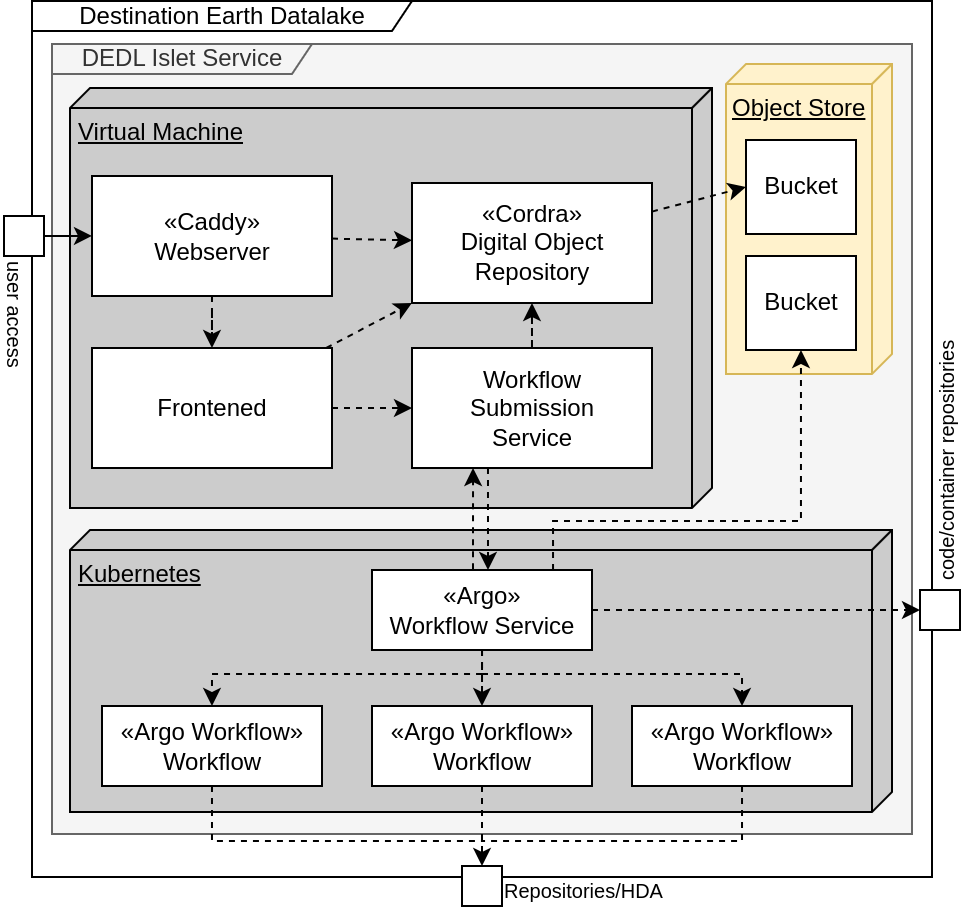

The diagram above was exported from draw.io. Its source (the exported page's mxGraphModel, read from the mxfile embedded in the PNG):
<mxGraphModel dx="1797" dy="575" grid="1" gridSize="10" guides="1" tooltips="1" connect="1" arrows="1" fold="1" page="1" pageScale="1" pageWidth="827" pageHeight="1169" background="#ffffff" math="0" shadow="0">
  <root>
    <mxCell id="0" />
    <mxCell id="1" parent="0" />
    <mxCell id="EIXlfY9JcAvhndI0c5vv-2" value="Destination Earth Datalake" style="shape=umlFrame;whiteSpace=wrap;html=1;pointerEvents=0;width=190;height=15;" parent="1" vertex="1">
      <mxGeometry x="-788.5" y="20" width="450" height="438" as="geometry" />
    </mxCell>
    <mxCell id="EIXlfY9JcAvhndI0c5vv-4" value="" style="rounded=0;whiteSpace=wrap;html=1;fillColor=#f5f5f5;fontColor=#333333;strokeColor=none;" parent="1" vertex="1">
      <mxGeometry x="-778.5" y="41.5" width="430" height="395" as="geometry" />
    </mxCell>
    <mxCell id="EIXlfY9JcAvhndI0c5vv-5" value="Virtual Machine" style="verticalAlign=top;align=left;spacingTop=8;spacingLeft=2;spacingRight=12;shape=cube;size=10;direction=south;fontStyle=4;html=1;whiteSpace=wrap;fillColor=#CCCCCC;" parent="1" vertex="1">
      <mxGeometry x="-769.5" y="63.5" width="321" height="210" as="geometry" />
    </mxCell>
    <mxCell id="EIXlfY9JcAvhndI0c5vv-3" value="DEDL Islet Service" style="shape=umlFrame;whiteSpace=wrap;html=1;pointerEvents=0;width=130;height=15;fillColor=#f5f5f5;fontColor=#333333;strokeColor=#666666;" parent="1" vertex="1">
      <mxGeometry x="-778.5" y="41.5" width="430" height="395" as="geometry" />
    </mxCell>
    <mxCell id="EIXlfY9JcAvhndI0c5vv-18" style="edgeStyle=orthogonalEdgeStyle;rounded=0;orthogonalLoop=1;jettySize=auto;html=1;dashed=1;" parent="1" source="EIXlfY9JcAvhndI0c5vv-9" target="EIXlfY9JcAvhndI0c5vv-14" edge="1">
      <mxGeometry relative="1" as="geometry" />
    </mxCell>
    <mxCell id="EIXlfY9JcAvhndI0c5vv-9" value="«Caddy»&lt;br&gt;&lt;div&gt;Webserver&lt;/div&gt;" style="rounded=0;whiteSpace=wrap;html=1;" parent="1" vertex="1">
      <mxGeometry x="-758.5" y="107.5" width="120" height="60" as="geometry" />
    </mxCell>
    <mxCell id="EIXlfY9JcAvhndI0c5vv-13" value="Object Store" style="verticalAlign=top;align=left;spacingTop=8;spacingLeft=2;spacingRight=12;shape=cube;size=10;direction=south;fontStyle=4;html=1;whiteSpace=wrap;fillColor=#fff2cc;strokeColor=#d6b656;" parent="1" vertex="1">
      <mxGeometry x="-441.5" y="51.5" width="83" height="155" as="geometry" />
    </mxCell>
    <mxCell id="EIXlfY9JcAvhndI0c5vv-20" style="rounded=0;orthogonalLoop=1;jettySize=auto;html=1;entryX=0;entryY=1;entryDx=0;entryDy=0;dashed=1;" parent="1" source="EIXlfY9JcAvhndI0c5vv-14" target="EIXlfY9JcAvhndI0c5vv-16" edge="1">
      <mxGeometry relative="1" as="geometry" />
    </mxCell>
    <mxCell id="EIXlfY9JcAvhndI0c5vv-14" value="Frontened" style="rounded=0;whiteSpace=wrap;html=1;" parent="1" vertex="1">
      <mxGeometry x="-758.5" y="193.5" width="120" height="60" as="geometry" />
    </mxCell>
    <mxCell id="EIXlfY9JcAvhndI0c5vv-37" style="edgeStyle=orthogonalEdgeStyle;rounded=0;orthogonalLoop=1;jettySize=auto;html=1;dashed=1;" parent="1" source="EIXlfY9JcAvhndI0c5vv-15" target="EIXlfY9JcAvhndI0c5vv-16" edge="1">
      <mxGeometry relative="1" as="geometry" />
    </mxCell>
    <mxCell id="EIXlfY9JcAvhndI0c5vv-15" value="Workflow&lt;div&gt;Submission&lt;/div&gt;&lt;div&gt;Service&lt;/div&gt;" style="rounded=0;whiteSpace=wrap;html=1;" parent="1" vertex="1">
      <mxGeometry x="-598.5" y="193.5" width="120" height="60" as="geometry" />
    </mxCell>
    <mxCell id="EIXlfY9JcAvhndI0c5vv-34" style="rounded=0;orthogonalLoop=1;jettySize=auto;html=1;entryX=0;entryY=0.5;entryDx=0;entryDy=0;dashed=1;" parent="1" source="EIXlfY9JcAvhndI0c5vv-16" target="EIXlfY9JcAvhndI0c5vv-6" edge="1">
      <mxGeometry relative="1" as="geometry" />
    </mxCell>
    <mxCell id="EIXlfY9JcAvhndI0c5vv-16" value="«Cordra»&lt;br&gt;&lt;div&gt;Digital Object Repository&lt;/div&gt;" style="rounded=0;whiteSpace=wrap;html=1;" parent="1" vertex="1">
      <mxGeometry x="-598.5" y="111" width="120" height="60" as="geometry" />
    </mxCell>
    <mxCell id="EIXlfY9JcAvhndI0c5vv-17" value="Kubernetes" style="verticalAlign=top;align=left;spacingTop=8;spacingLeft=2;spacingRight=12;shape=cube;size=10;direction=south;fontStyle=4;html=1;whiteSpace=wrap;fillColor=#CCCCCC;" parent="1" vertex="1">
      <mxGeometry x="-769.5" y="284.5" width="411" height="141" as="geometry" />
    </mxCell>
    <mxCell id="_GqxUy5LmXYe8jvoSN0f-2" style="edgeStyle=orthogonalEdgeStyle;rounded=0;orthogonalLoop=1;jettySize=auto;html=1;dashed=1;endArrow=none;endFill=0;" edge="1" parent="1" source="EIXlfY9JcAvhndI0c5vv-25">
      <mxGeometry relative="1" as="geometry">
        <mxPoint x="-563" y="440" as="targetPoint" />
        <Array as="points">
          <mxPoint x="-433" y="440" />
          <mxPoint x="-563" y="440" />
        </Array>
      </mxGeometry>
    </mxCell>
    <mxCell id="EIXlfY9JcAvhndI0c5vv-25" value="«Argo Workflow»&lt;br&gt;&lt;div&gt;Workflow&lt;/div&gt;" style="rounded=0;whiteSpace=wrap;html=1;" parent="1" vertex="1">
      <mxGeometry x="-488.5" y="372.5" width="110" height="40" as="geometry" />
    </mxCell>
    <mxCell id="EIXlfY9JcAvhndI0c5vv-46" style="edgeStyle=orthogonalEdgeStyle;rounded=0;orthogonalLoop=1;jettySize=auto;html=1;dashed=1;" parent="1" source="EIXlfY9JcAvhndI0c5vv-26" target="EIXlfY9JcAvhndI0c5vv-41" edge="1">
      <mxGeometry relative="1" as="geometry">
        <mxPoint x="-563.513698630137" y="455.5" as="targetPoint" />
      </mxGeometry>
    </mxCell>
    <mxCell id="EIXlfY9JcAvhndI0c5vv-26" value="«Argo Workflow»&lt;br&gt;&lt;div&gt;Workflow&lt;/div&gt;" style="rounded=0;whiteSpace=wrap;html=1;" parent="1" vertex="1">
      <mxGeometry x="-618.5" y="372.5" width="110" height="40" as="geometry" />
    </mxCell>
    <mxCell id="_GqxUy5LmXYe8jvoSN0f-1" style="edgeStyle=orthogonalEdgeStyle;rounded=0;orthogonalLoop=1;jettySize=auto;html=1;strokeColor=default;dashed=1;endArrow=none;endFill=0;" edge="1" parent="1" source="EIXlfY9JcAvhndI0c5vv-27">
      <mxGeometry relative="1" as="geometry">
        <mxPoint x="-563" y="440" as="targetPoint" />
        <Array as="points">
          <mxPoint x="-698" y="440" />
        </Array>
      </mxGeometry>
    </mxCell>
    <mxCell id="EIXlfY9JcAvhndI0c5vv-27" value="«Argo Workflow»&lt;br&gt;&lt;div&gt;Workflow&lt;/div&gt;" style="rounded=0;whiteSpace=wrap;html=1;" parent="1" vertex="1">
      <mxGeometry x="-753.5" y="372.5" width="110" height="40" as="geometry" />
    </mxCell>
    <mxCell id="EIXlfY9JcAvhndI0c5vv-29" style="edgeStyle=orthogonalEdgeStyle;rounded=0;orthogonalLoop=1;jettySize=auto;html=1;entryX=0.5;entryY=0;entryDx=0;entryDy=0;dashed=1;" parent="1" source="EIXlfY9JcAvhndI0c5vv-28" target="EIXlfY9JcAvhndI0c5vv-26" edge="1">
      <mxGeometry relative="1" as="geometry" />
    </mxCell>
    <mxCell id="EIXlfY9JcAvhndI0c5vv-30" style="edgeStyle=orthogonalEdgeStyle;rounded=0;orthogonalLoop=1;jettySize=auto;html=1;dashed=1;" parent="1" source="EIXlfY9JcAvhndI0c5vv-28" target="EIXlfY9JcAvhndI0c5vv-25" edge="1">
      <mxGeometry relative="1" as="geometry">
        <Array as="points">
          <mxPoint x="-563.5" y="356.5" />
          <mxPoint x="-433.5" y="356.5" />
        </Array>
      </mxGeometry>
    </mxCell>
    <mxCell id="EIXlfY9JcAvhndI0c5vv-31" style="edgeStyle=orthogonalEdgeStyle;rounded=0;orthogonalLoop=1;jettySize=auto;html=1;dashed=1;" parent="1" source="EIXlfY9JcAvhndI0c5vv-28" target="EIXlfY9JcAvhndI0c5vv-27" edge="1">
      <mxGeometry relative="1" as="geometry">
        <Array as="points">
          <mxPoint x="-563.5" y="356.5" />
          <mxPoint x="-698.5" y="356.5" />
        </Array>
      </mxGeometry>
    </mxCell>
    <mxCell id="EIXlfY9JcAvhndI0c5vv-50" style="rounded=0;orthogonalLoop=1;jettySize=auto;html=1;dashed=1;" parent="1" source="EIXlfY9JcAvhndI0c5vv-28" target="EIXlfY9JcAvhndI0c5vv-40" edge="1">
      <mxGeometry relative="1" as="geometry" />
    </mxCell>
    <mxCell id="EIXlfY9JcAvhndI0c5vv-28" value="«Argo»&lt;br&gt;&lt;div&gt;Workflow Service&lt;/div&gt;" style="rounded=0;whiteSpace=wrap;html=1;" parent="1" vertex="1">
      <mxGeometry x="-618.5" y="304.5" width="110" height="40" as="geometry" />
    </mxCell>
    <mxCell id="EIXlfY9JcAvhndI0c5vv-6" value="Bucket" style="rounded=0;whiteSpace=wrap;html=1;" parent="1" vertex="1">
      <mxGeometry x="-431.5" y="89.5" width="55" height="47" as="geometry" />
    </mxCell>
    <mxCell id="EIXlfY9JcAvhndI0c5vv-33" value="Bucket" style="rounded=0;whiteSpace=wrap;html=1;" parent="1" vertex="1">
      <mxGeometry x="-431.5" y="147.5" width="55" height="47" as="geometry" />
    </mxCell>
    <mxCell id="EIXlfY9JcAvhndI0c5vv-35" style="rounded=0;orthogonalLoop=1;jettySize=auto;html=1;edgeStyle=orthogonalEdgeStyle;dashed=1;" parent="1" source="EIXlfY9JcAvhndI0c5vv-28" target="EIXlfY9JcAvhndI0c5vv-33" edge="1">
      <mxGeometry relative="1" as="geometry">
        <Array as="points">
          <mxPoint x="-528" y="280" />
          <mxPoint x="-404" y="280" />
        </Array>
      </mxGeometry>
    </mxCell>
    <mxCell id="EIXlfY9JcAvhndI0c5vv-19" style="rounded=0;orthogonalLoop=1;jettySize=auto;html=1;dashed=1;" parent="1" source="EIXlfY9JcAvhndI0c5vv-14" target="EIXlfY9JcAvhndI0c5vv-15" edge="1">
      <mxGeometry relative="1" as="geometry" />
    </mxCell>
    <mxCell id="EIXlfY9JcAvhndI0c5vv-38" style="rounded=0;orthogonalLoop=1;jettySize=auto;html=1;startArrow=none;startFill=0;jumpStyle=arc;dashed=1;" parent="1" source="EIXlfY9JcAvhndI0c5vv-9" target="EIXlfY9JcAvhndI0c5vv-16" edge="1">
      <mxGeometry relative="1" as="geometry" />
    </mxCell>
    <mxCell id="EIXlfY9JcAvhndI0c5vv-42" style="edgeStyle=orthogonalEdgeStyle;rounded=0;orthogonalLoop=1;jettySize=auto;html=1;" parent="1" source="EIXlfY9JcAvhndI0c5vv-39" target="EIXlfY9JcAvhndI0c5vv-9" edge="1">
      <mxGeometry relative="1" as="geometry" />
    </mxCell>
    <mxCell id="EIXlfY9JcAvhndI0c5vv-39" value="" style="rounded=0;whiteSpace=wrap;html=1;" parent="1" vertex="1">
      <mxGeometry x="-802.5" y="127.5" width="20" height="20" as="geometry" />
    </mxCell>
    <mxCell id="EIXlfY9JcAvhndI0c5vv-40" value="" style="rounded=0;whiteSpace=wrap;html=1;" parent="1" vertex="1">
      <mxGeometry x="-344.5" y="314.5" width="20" height="20" as="geometry" />
    </mxCell>
    <mxCell id="EIXlfY9JcAvhndI0c5vv-41" value="" style="rounded=0;whiteSpace=wrap;html=1;" parent="1" vertex="1">
      <mxGeometry x="-573.5" y="452.5" width="20" height="20" as="geometry" />
    </mxCell>
    <mxCell id="EIXlfY9JcAvhndI0c5vv-43" style="edgeStyle=orthogonalEdgeStyle;rounded=0;orthogonalLoop=1;jettySize=auto;html=1;dashed=1;" parent="1" edge="1">
      <mxGeometry relative="1" as="geometry">
        <Array as="points">
          <mxPoint x="-560.5" y="256.5" />
          <mxPoint x="-560.5" y="256.5" />
        </Array>
        <mxPoint x="-560.5" y="253.5" as="sourcePoint" />
        <mxPoint x="-560.5" y="304.5" as="targetPoint" />
      </mxGeometry>
    </mxCell>
    <mxCell id="EIXlfY9JcAvhndI0c5vv-51" value="&lt;font style=&quot;font-size: 10px;&quot;&gt;Repositories/HDA&lt;/font&gt;" style="text;html=1;align=left;verticalAlign=middle;whiteSpace=wrap;rounded=0;" parent="1" vertex="1">
      <mxGeometry x="-554" y="456.5" width="90" height="16" as="geometry" />
    </mxCell>
    <mxCell id="EIXlfY9JcAvhndI0c5vv-52" value="&lt;font style=&quot;font-size: 10px;&quot;&gt;code/container&amp;nbsp;&lt;/font&gt;&lt;span style=&quot;font-size: 10px; background-color: initial;&quot;&gt;repositories&lt;/span&gt;" style="text;html=1;align=left;verticalAlign=middle;whiteSpace=wrap;rounded=0;rotation=-90;" parent="1" vertex="1">
      <mxGeometry x="-376.5" y="260.5" width="90" height="14" as="geometry" />
    </mxCell>
    <mxCell id="EIXlfY9JcAvhndI0c5vv-53" value="&lt;span style=&quot;font-size: 10px;&quot;&gt;user access&lt;/span&gt;" style="text;html=1;align=left;verticalAlign=middle;whiteSpace=wrap;rounded=0;rotation=90;" parent="1" vertex="1">
      <mxGeometry x="-827" y="171.5" width="61" height="16" as="geometry" />
    </mxCell>
    <mxCell id="_GqxUy5LmXYe8jvoSN0f-3" style="edgeStyle=orthogonalEdgeStyle;rounded=0;orthogonalLoop=1;jettySize=auto;html=1;dashed=1;endArrow=none;endFill=0;startArrow=classic;startFill=1;" edge="1" parent="1">
      <mxGeometry relative="1" as="geometry">
        <Array as="points">
          <mxPoint x="-568" y="256.5" />
          <mxPoint x="-568" y="256.5" />
        </Array>
        <mxPoint x="-568" y="253.5" as="sourcePoint" />
        <mxPoint x="-568" y="304.5" as="targetPoint" />
      </mxGeometry>
    </mxCell>
  </root>
</mxGraphModel>